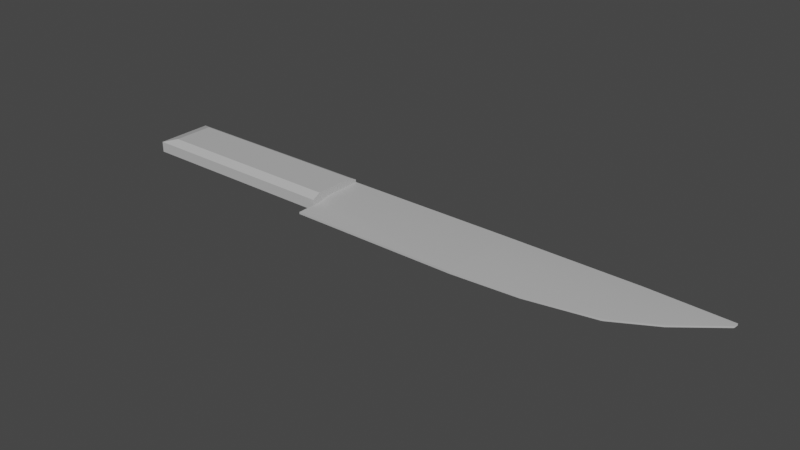 # Source: untitled.blend  (saved by Blender 2.80.75; exported with 4.5.12 LTS)
import bpy
from mathutils import Matrix  # noqa: F401  (used for matrix-valued properties, if any)

bpy.ops.wm.read_factory_settings(use_empty=True)
scene = bpy.context.scene
scene.name = 'Scene'

# ---- collections
col_collection = bpy.data.collections.new('Collection'); scene.collection.children.link(col_collection)

# ---- materials (node trees are filled in below, after node groups)
mat_lambert1 = bpy.data.materials.new('lambert1')
mat_lambert1.use_transparent_shadow = False
mat_lambert1.diffuse_color = (0.5, 0.5, 0.5, 1.0)
mat_lambert1.roughness = 0.5528

# ---- material node trees
mat_lambert1.use_nodes = True; mat_lambert1.node_tree.nodes.clear()
_N = mat_lambert1.node_tree.nodes; _L = mat_lambert1.node_tree.links
n0 = _N.new('ShaderNodeOutputMaterial'); n0.name = 'Material Output'; n0.location = (300, 300)
n1 = _N.new('ShaderNodeBsdfPrincipled'); n1.name = 'Principled BSDF'; n1.location = (10, 300)
n1.distribution = 'GGX'
n1.subsurface_method = 'BURLEY'
n1.inputs[0].default_value = (0.5, 0.5, 0.5, 1.0)
n1.inputs[2].default_value = 0.5528
n1.inputs[3].default_value = 1.45
n1.inputs[27].default_value = (0.0, 0.0, 0.0, 1.0)
n1.inputs[28].default_value = 1.0
n2 = _N.new('ShaderNodeNormalMap'); n2.name = 'Normal Map'; n2.location = (-300, -300)
n2.label = 'Normal/Map'
n2.inputs[0].default_value = 0.35
_L.new(n1.outputs[0], n0.inputs[0])
_L.new(n2.outputs[0], n1.inputs[5])
n0.is_active_output = True

# ---- world
world_world = bpy.data.worlds.new('World'); scene.world = world_world
world_world.use_nodes = True; world_world.node_tree.nodes.clear()
_N = world_world.node_tree.nodes; _L = world_world.node_tree.links
n0 = _N.new('ShaderNodeOutputWorld'); n0.name = 'World Output'; n0.location = (300, 300)
n1 = _N.new('ShaderNodeBackground'); n1.name = 'Background'; n1.location = (10, 300)
n1.inputs[0].default_value = (0.05088, 0.05088, 0.05088, 1.0)
_L.new(n1.outputs[0], n0.inputs[0])
n0.is_active_output = True
world_world.color = (0.05088, 0.05088, 0.05088)
world_world.use_sun_shadow = False
world_world.sun_shadow_jitter_overblur = 0.0

# ---- meshes
me_mesh = bpy.data.meshes.new('Mesh')
me_mesh.from_pydata([(-0.239, -0.5, 0.5), (0.5, -0.5, 0.5), (-0.239, 0.5, 0.5), (0.5, 0.5, 0.5), (-0.239, 0.5, -0.5), (0.5, 0.5, -0.5), (-0.239, -0.5, -0.5), (0.5, -0.5, -0.5), (-0.1871, 0.9191, 0.3599), (0.4999, 0.9191, 0.3599), (0.4999, 0.9191, -0.3599), (-0.1871, 0.9191, -0.3599), (-0.1871, -0.8607, -0.3599), (0.4999, -0.8607, -0.3599), (0.4999, -0.8607, 0.3599), (-0.1871, -0.8607, 0.3599)], [], [(0, 1, 3, 2), (8, 9, 10, 11), (4, 5, 7, 6), (12, 13, 14, 15), (1, 7, 5, 3), (6, 0, 2, 4), (2, 3, 9, 8), (3, 5, 10, 9), (5, 4, 11, 10), (4, 2, 8, 11), (6, 7, 13, 12), (7, 1, 14, 13), (1, 0, 15, 14), (0, 6, 12, 15)])
me_mesh.polygons.foreach_set('use_smooth', [True] * 14)
_k = set([(0, 1), (0, 2), (0, 6), (0, 15), (1, 3), (1, 14), (2, 3), (2, 4), (2, 8), (3, 9), (4, 5), (4, 6), (4, 11), (5, 7), (5, 10), (6, 7), (6, 12), (7, 13), (8, 9), (8, 11), (9, 10), (10, 11), (12, 13), (12, 15), (13, 14), (14, 15)])
me_mesh.attributes.new('sharp_edge', 'BOOLEAN', 'EDGE').data.foreach_set('value', [ (min(e.vertices), max(e.vertices)) in _k for e in me_mesh.edges])
_uv = me_mesh.uv_layers.new(name='map1')
_uv.uv.foreach_set('vector', [0.375, 0.0, 0.625, 0.0, 0.625, 0.25, 0.375, 0.25, 0.375, 0.25, 0.625, 0.25, 0.625, 0.5, 0.375, 0.5, 0.375, 0.5, 0.625, 0.5, 0.625, 0.75, 0.375, 0.75, 0.375, 0.75, 0.625, 0.75, 0.625, 1.0, 0.375, 1.0, 0.625, 0.0, 0.875, 0.0, 0.875, 0.25, 0.625, 0.25, 0.125, 0.0, 0.375, 0.0, 0.375, 0.25, 0.125, 0.25, 0.375, 0.25, 0.625, 0.25, 0.625, 0.25, 0.375, 0.25, 0.625, 0.25, 0.625, 0.5, 0.625, 0.5, 0.625, 0.25, 0.625, 0.5, 0.375, 0.5, 0.375, 0.5, 0.625, 0.5, 0.375, 0.5, 0.375, 0.25, 0.375, 0.25, 0.375, 0.5, 0.375, 0.75, 0.625, 0.75, 0.625, 0.75, 0.375, 0.75, 0.625, 0.75, 0.625, 1.0, 0.625, 1.0, 0.625, 0.75, 0.625, 1.0, 0.375, 1.0, 0.375, 1.0, 0.625, 1.0, 0.375, 1.0, 0.375, 0.75, 0.375, 0.75, 0.375, 1.0])
me_mesh.materials.append(mat_lambert1)
me_mesh.use_remesh_preserve_volume = False
me_mesh.use_remesh_preserve_attributes = False
me_mesh.use_mirror_vertex_groups = False
me_mesh.update()
me_mesh.normals_split_custom_set([tuple(v) for v in zip(*[iter([0.0, 0.0, 1.0, 0.0, 0.0, 1.0, 0.0, 0.0, 1.0, 0.0, 0.0, 1.0, 0.0, 1.0, 0.0, 0.0, 1.0, 0.0, 0.0, 1.0, 0.0, 0.0, 1.0, 0.0, 0.0, 0.0, -1.0, 0.0, 0.0, -1.0, 0.0, 0.0, -1.0, 0.0, 0.0, -1.0, 0.0, -1.0, 0.0, 0.0, -1.0, 0.0, 0.0, -1.0, 0.0, 0.0, -1.0, 0.0, 1.0, -8.981e-05, 0.0, 1.0, -8.981e-05, 0.0, 1.0, 7.902e-05, 0.0, 1.0, 7.902e-05, 0.0, -1.0, 0.0, 0.0, -1.0, 0.0, 0.0, -1.0, 0.0, 0.0, -1.0, 0.0, 0.0, 0.0, 0.3171, 0.9484, 0.0, 0.3171, 0.9484, 0.0, 0.3171, 0.9484, 0.0, 0.3171, 0.9484, 1.0, 7.902e-05, 0.0, 1.0, 7.902e-05, 0.0, 1.0, 0.0001785, 0.0, 1.0, 0.0001785, 0.0, 0.0, 0.3171, -0.9484, 0.0, 0.3171, -0.9484, 0.0, 0.3171, -0.9484, 0.0, 0.3171, -0.9484, -0.9924, 0.1229, 0.0, -0.9924, 0.1229, 0.0, -0.9924, 0.1229, 0.0, -0.9924, 0.1229, 0.0, 0.0, -0.3621, -0.9321, 0.0, -0.3621, -0.9321, 0.0, -0.3621, -0.9321, 0.0, -0.3621, -0.9321, 1.0, -8.981e-05, 0.0, 1.0, -8.981e-05, 0.0, 1.0, -0.0002073, 0.0, 1.0, -0.0002073, 0.0, 0.0, -0.3621, 0.9321, 0.0, -0.3621, 0.9321, 0.0, -0.3621, 0.9321, 0.0, -0.3621, 0.9321, -0.9898, -0.1423, 0.0, -0.9898, -0.1423, 0.0, -0.9898, -0.1423, 0.0, -0.9898, -0.1423, 0.0])] * 3)])
me_mesh_001 = bpy.data.meshes.new('Mesh.001')
me_mesh_001.from_pydata([(-0.8749, -0.1435, 0.5), (-0.2663, -0.1435, 0.5), (-0.8749, 0.1435, 0.5), (-0.2663, 0.1435, 0.5), (-0.8749, 0.5, -0.5), (0.5, 0.1227, -0.5), (-0.8749, -0.5, -0.5), (0.5, -0.1227, -0.5), (0.4982, -0.1135, -0.4315), (0.4982, 0.1135, -0.4315), (0.2088, 0.1199, 0.2835), (0.2088, -0.1199, 0.2835), (-0.8749, 0.1435, 0.1513), (-0.8749, -0.1435, 0.1513), (-1.371, -0.5, -0.5), (-1.371, -0.5, 0.1513), (-1.371, 0.5, 0.1513), (-1.371, 0.5, -0.5), (0.2128, 0.4176, -0.5), (0.2128, -0.4176, -0.5), (-0.2595, 0.5, -0.5), (-0.2668, 0.1435, 0.5), (-0.2675, -0.1435, 0.5), (-0.2602, -0.5, -0.5), (-0.02875, 0.1317, 0.4446), (-0.02875, -0.1317, 0.4446), (0.3535, 0.0977, -0.007219), (0.3535, -0.0977, -0.007219), (0.2108, 0.4176, -0.1083), (-0.2629, 0.5, -5.6e-05), (-0.2631, 0.5, 2.98e-08), (-0.8749, 0.5, 0.004241), (0.2108, -0.4176, -0.1083), (-0.2638, -0.5, 2.98e-08), (-0.8749, -0.5, 0.004241), (0.4777, -0.2742, -0.4056)], [], [(21, 22, 1, 3), (29, 30, 21, 3), (4, 20, 23, 6), (8, 35, 32, 19, 7), (26, 27, 8, 9), (12, 13, 0, 2), (9, 8, 7, 5), (24, 25, 11, 10), (14, 15, 16, 17), (6, 34, 13, 15, 14), (13, 12, 16, 15), (12, 31, 4, 17, 16), (4, 6, 14, 17), (19, 18, 5, 7), (9, 28, 10, 26), (32, 33, 23, 19), (28, 29, 3, 24, 10), (2, 21, 30, 31, 12), (0, 22, 21, 2), (6, 23, 33, 34), (23, 20, 18, 19), (1, 25, 24, 3), (10, 11, 27, 26), (18, 28, 9, 5), (20, 29, 28, 18), (20, 30, 29), (31, 30, 20, 4), (11, 32, 35, 8, 27), (22, 33, 32, 11, 25, 1), (34, 33, 22, 0, 13)])
me_mesh_001.polygons.foreach_set('use_smooth', [True] * 30)
_k = set([(0, 2), (0, 13), (0, 22), (1, 3), (1, 22), (1, 25), (2, 12), (2, 21), (3, 21), (3, 24), (4, 17), (4, 20), (4, 31), (5, 7), (5, 9), (5, 18), (6, 14), (6, 23), (6, 34), (7, 8), (7, 19), (8, 27), (9, 26), (10, 24), (10, 26), (11, 25), (11, 27), (12, 13), (12, 16), (12, 31), (13, 15), (13, 34), (14, 15), (14, 17), (15, 16), (16, 17), (18, 20), (19, 23)])
me_mesh_001.attributes.new('sharp_edge', 'BOOLEAN', 'EDGE').data.foreach_set('value', [ (min(e.vertices), max(e.vertices)) in _k for e in me_mesh_001.edges])
_uv = me_mesh_001.uv_layers.new(name='map1')
_uv.uv.foreach_set('vector', [0.6248, 0.25, 0.6245, 0.0, 0.625, 0.0, 0.625, 0.25, 0.5354, 0.375, 0.5353, 0.375, 0.6248, 0.25, 0.625, 0.25, 0.375, 0.5, 0.4457, 0.5, 0.4456, 0.75, 0.375, 0.75, 0.625, 0.875, 0.6209, 0.8724, 0.5625, 0.8322, 0.5, 0.75, 0.625, 0.75, 0.7303, 0.25, 0.7303, 0.0, 0.75, 0.0, 0.75, 0.25, 0.2498, 0.25, 0.2498, 0.0, 0.375, 0.0, 0.375, 0.25, 0.75, 0.25, 0.75, 0.0, 0.875, 0.0, 0.875, 0.25, 0.6678, 0.25, 0.6678, 0.0, 0.7106, 0.0, 0.7106, 0.25, 0.125, 0.0, 0.2498, 0.0, 0.2498, 0.25, 0.125, 0.25, 0.125, 0.0, 0.1874, 0.0, 0.2498, 0.0, 0.2498, 0.0, 0.125, 0.0, 0.2498, 0.0, 0.2498, 0.25, 0.2498, 0.25, 0.2498, 0.0, 0.2498, 0.25, 0.1874, 0.25, 0.125, 0.25, 0.125, 0.25, 0.2498, 0.25, 0.125, 0.25, 0.125, 0.0, 0.125, 0.0, 0.125, 0.25, 0.5, 0.75, 0.5, 0.5, 0.625, 0.5, 0.625, 0.75, 0.625, 0.375, 0.5625, 0.4178, 0.625, 0.3356, 0.625, 0.3553, 0.5625, 0.8322, 0.5351, 0.875, 0.4456, 0.75, 0.5, 0.75, 0.5625, 0.4178, 0.5354, 0.375, 0.625, 0.25, 0.625, 0.2928, 0.625, 0.3356, 0.375, 0.25, 0.6248, 0.25, 0.5353, 0.375, 0.375, 0.4376, 0.375, 0.3752, 0.375, 0.0, 0.6245, 0.0, 0.6248, 0.25, 0.375, 0.25, 0.375, 0.75, 0.4456, 0.75, 0.5351, 0.875, 0.375, 0.8124, 0.4456, 0.75, 0.4457, 0.5, 0.5, 0.5, 0.5, 0.75, 0.625, 0.0, 0.6678, 0.0, 0.6678, 0.25, 0.625, 0.25, 0.7106, 0.25, 0.7106, 0.0, 0.7303, 0.0, 0.7303, 0.25, 0.5, 0.5, 0.5625, 0.4178, 0.625, 0.375, 0.625, 0.5, 0.4457, 0.5, 0.5354, 0.375, 0.5625, 0.4178, 0.5, 0.5, 0.4457, 0.5, 0.5353, 0.375, 0.5354, 0.375, 0.375, 0.4376, 0.5353, 0.375, 0.4457, 0.5, 0.375, 0.5, 0.625, 0.9144, 0.5625, 0.8322, 0.6209, 0.8724, 0.625, 0.875, 0.625, 0.8947, 0.6245, 1.0, 0.5351, 0.875, 0.5625, 0.8322, 0.625, 0.9144, 0.625, 0.9572, 0.625, 1.0, 0.375, 0.8124, 0.5351, 0.875, 0.6245, 1.0, 0.375, 1.0, 0.375, 0.8748])
me_mesh_001.materials.append(mat_lambert1)
me_mesh_001.use_remesh_preserve_volume = False
me_mesh_001.use_remesh_preserve_attributes = False
me_mesh_001.use_mirror_vertex_groups = False
me_mesh_001.update()
me_mesh_001.normals_split_custom_set([tuple(v) for v in zip(*[iter([0.0, 0.0, 1.0, 0.0, 0.0, 1.0, 0.0, 0.0, 1.0, 0.0, 0.0, 1.0, 0.2449, 0.9019, 0.3557, -0.09342, 0.939, 0.3311, -0.1621, 0.8023, 0.5745, 0.2732, 0.7901, 0.5487, 0.0, 0.0, -1.0, 3.238e-08, 0.0, -1.0, 3.235e-08, 0.0, -1.0, 0.0, 0.0, -1.0, 0.7913, -0.5817, 0.1884, 0.7967, -0.5681, 0.2063, 0.451, -0.8322, 0.3225, 0.291, -0.9547, -0.06173, 0.5701, -0.7925, -0.2165, 0.9263, 1.924e-07, 0.3768, 0.9263, -4.374e-07, 0.3768, 0.9608, 4.374e-06, 0.2772, 0.9608, -1.628e-06, 0.2772, -1.0, 0.0, 0.0, -1.0, 0.0, 0.0, -1.0, 0.0, 0.0, -1.0, 0.0, 0.0, 0.9608, -1.628e-06, 0.2772, 0.9608, 4.374e-06, 0.2772, 0.9997, 0.0, 0.02639, 0.9997, 0.0, 0.02639, 0.4024, -1.198e-07, 0.9155, 0.4024, 1.683e-07, 0.9155, 0.745, -2.328e-09, 0.6671, 0.745, -2.146e-08, 0.6671, -1.0, 0.0, 0.0, -1.0, 0.0, 0.0, -1.0, 0.0, 0.0, -1.0, 0.0, 0.0, 0.07797, -0.9616, 0.2632, 0.07797, -0.9616, 0.2632, 0.07797, -0.9616, 0.2632, 0.07797, -0.9616, 0.2632, 0.07797, -0.9616, 0.2632, 0.0, 0.0, 1.0, 0.0, 0.0, 1.0, 0.0, 0.0, 1.0, 0.0, 0.0, 1.0, 0.07797, 0.9616, 0.2632, 0.07797, 0.9616, 0.2632, 0.07797, 0.9616, 0.2632, 0.07797, 0.9616, 0.2632, 0.07797, 0.9616, 0.2632, 0.0, 0.0, -1.0, 0.0, 0.0, -1.0, 0.0, 0.0, -1.0, 0.0, 0.0, -1.0, 1.814e-08, 0.0, -1.0, 1.815e-08, 0.0, -1.0, -9.603e-08, 0.0, -1.0, -9.603e-08, 0.0, -1.0, 0.7713, 0.6239, 0.1257, 0.4255, 0.8533, 0.3014, 0.3787, 0.76, 0.5282, 0.82, 0.4693, 0.3278, 0.451, -0.8322, 0.3225, 0.0475, -0.937, 0.3462, 0.07104, -0.9975, 0.0004515, 0.291, -0.9547, -0.06173, 0.4255, 0.8533, 0.3014, 0.2449, 0.9019, 0.3557, 0.2732, 0.7901, 0.5487, 0.2734, 0.7901, 0.5487, 0.3787, 0.76, 0.5282, -0.1622, 0.8023, 0.5745, -0.1621, 0.8023, 0.5745, -0.09342, 0.939, 0.3311, -0.09441, 0.9377, 0.3343, -0.1622, 0.8023, 0.5745, 0.0, 0.0, 1.0, 0.0, 0.0, 1.0, 0.0, 0.0, 1.0, 0.0, 0.0, 1.0, 0.0, -1.0, 0.0, 0.07104, -0.9975, 0.0004515, 0.0475, -0.937, 0.3462, -0.09451, -0.9377, 0.3343, 3.235e-08, 0.0, -1.0, 3.238e-08, 0.0, -1.0, 1.815e-08, 0.0, -1.0, 1.814e-08, 0.0, -1.0, 0.2271, 0.0, 0.9739, 0.4024, 1.683e-07, 0.9155, 0.4024, -1.198e-07, 0.9155, 0.2271, 0.0, 0.9739, 0.745, -2.146e-08, 0.6671, 0.745, -2.328e-09, 0.6671, 0.9263, -4.374e-07, 0.3768, 0.9263, 1.924e-07, 0.3768, 0.3599, 0.933, 0.007164, 0.4255, 0.8533, 0.3014, 0.7713, 0.6239, 0.1257, 0.7268, 0.6865, 0.01975, 0.071, 0.9975, 0.0005256, 0.2449, 0.9019, 0.3557, 0.4255, 0.8533, 0.3014, 0.3599, 0.933, 0.007164, 0.071, 0.9975, 0.0005256, -0.09342, 0.939, 0.3311, 0.2449, 0.9019, 0.3557, -0.09441, 0.9377, 0.3343, -0.09342, 0.939, 0.3311, 0.071, 0.9975, 0.0005256, 0.0, 1.0, 0.0, 0.3962, -0.7422, 0.5405, 0.451, -0.8322, 0.3225, 0.7967, -0.5681, 0.2063, 0.7913, -0.5817, 0.1884, 0.8278, -0.3949, 0.3986, 0.02392, -0.8164, 0.577, 0.0475, -0.937, 0.3462, 0.451, -0.8322, 0.3225, 0.3962, -0.7422, 0.5405, 0.2728, -0.7903, 0.5487, 0.2728, -0.7903, 0.5487, -0.09451, -0.9377, 0.3343, 0.0475, -0.937, 0.3462, 0.02392, -0.8164, 0.577, -0.1624, -0.8023, 0.5745, -0.1624, -0.8023, 0.5745])] * 3)])

# ---- objects
ob_knifegrip = bpy.data.objects.new('knifegrip', me_mesh)
ob_knifeblade = bpy.data.objects.new('knifeblade', me_mesh_001)

# ---- transforms, parenting, visibility, modifiers, constraints
ob_knifegrip.location = (-3.613, 1.185, 0.5162)
ob_knifegrip.rotation_euler = (1.571, -0.0, 0.0)
ob_knifegrip.scale = (7.114, 0.2647, 1.43)
ob_knifegrip.color = (0.8, 0.8, 0.8, 1.0)
ob_knifegrip.lineart.crease_threshold = 0.0
ob_knifeblade.location = (6.007, 0.9535, 0.4983)
ob_knifeblade.rotation_euler = (1.571, -0.0, 0.0)
ob_knifeblade.scale = (6.927, 0.1749, 1.887)
ob_knifeblade.color = (0.8, 0.8, 0.8, 1.0)
ob_knifeblade.lineart.crease_threshold = 0.0

# ---- collection membership
col_collection.objects.link(ob_knifegrip)
col_collection.objects.link(ob_knifeblade)

# ---- scene / render settings (as saved in the file)
scene.frame_start = 1; scene.frame_end = 250; scene.frame_set(1)
scene.render.engine = 'BLENDER_EEVEE_NEXT'
scene.cycles.use_denoising = False
scene.cycles.samples = 128
scene.cycles.sampling_pattern = 'TABULATED_SOBOL'
scene.cycles.use_adaptive_sampling = False
scene.cycles.use_light_tree = False
scene.view_settings.view_transform = 'Filmic'
bpy.context.view_layer.update()

# ---- added for rendering (the .blend has no active camera and no usable light): camera, sun
cam_auto = bpy.data.cameras.new('AutoCamera')
cam_auto.lens = 50.0
cam_auto.sensor_width = 36.0
cam_auto.clip_end = 1000.0
ob_auto_camera = bpy.data.objects.new('AutoCamera', cam_auto)
scene.collection.objects.link(ob_auto_camera)
ob_auto_camera.location = (15.8749, -15.6003, 11.5609)
ob_auto_camera.rotation_euler = (1.09748, -7.21219e-08, 0.694738)
scene.camera = ob_auto_camera
light_auto_sun = bpy.data.lights.new('AutoSun', 'SUN')
light_auto_sun.energy = 3.0
light_auto_sun.angle = 0.0523599
ob_auto_sun = bpy.data.objects.new('AutoSun', light_auto_sun)
scene.collection.objects.link(ob_auto_sun)
ob_auto_sun.rotation_euler = (0.872665, 0.174533, 0.523599)
bpy.context.view_layer.update()
